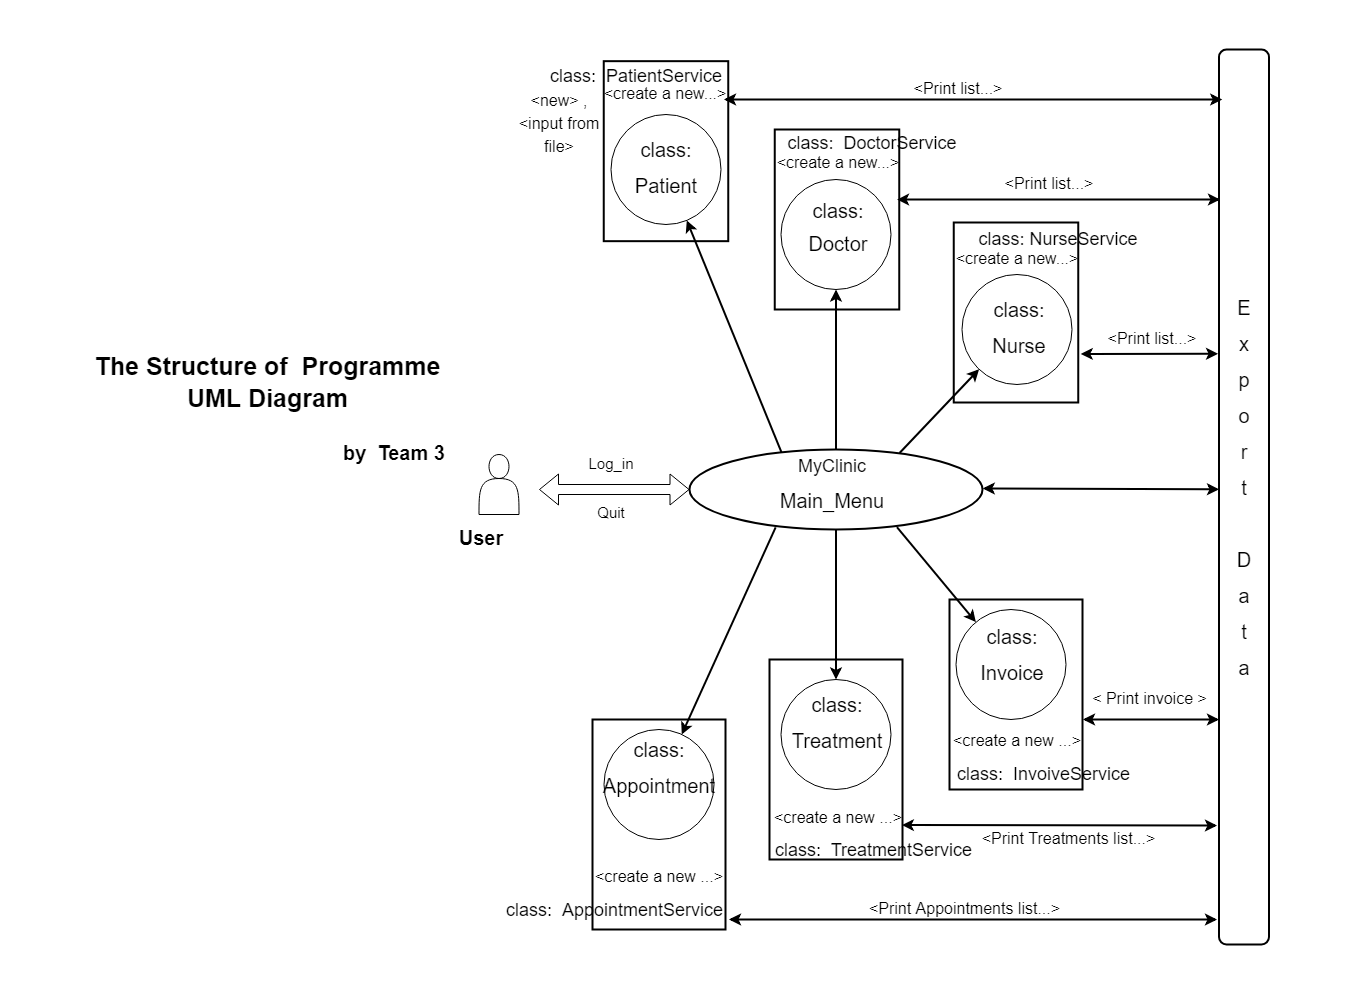

The diagram above was exported from draw.io. Its source (the exported page's mxGraphModel, read from the mxfile embedded in the PNG):
<mxGraphModel dx="3749.5" dy="2430" grid="1" gridSize="10" guides="1" tooltips="1" connect="1" arrows="1" fold="1" page="1" pageScale="1.5" pageWidth="1169" pageHeight="826" background="none" math="0" shadow="0">
  <root>
    <mxCell id="0" />
    <mxCell id="1" parent="0" />
    <mxCell id="2" value="" style="rounded=0;whiteSpace=wrap;html=1;strokeWidth=7;strokeColor=none;" vertex="1" parent="1">
      <mxGeometry x="180" y="1294" width="1340" height="990" as="geometry" />
    </mxCell>
    <mxCell id="3" value="" style="rounded=0;whiteSpace=wrap;html=1;strokeWidth=2;" vertex="1" parent="1">
      <mxGeometry x="779.75" y="1351.67" width="124.5" height="180" as="geometry" />
    </mxCell>
    <mxCell id="4" value="" style="rounded=0;whiteSpace=wrap;html=1;strokeWidth=2;" vertex="1" parent="1">
      <mxGeometry x="950.75" y="1420" width="124.5" height="180" as="geometry" />
    </mxCell>
    <mxCell id="5" value="" style="rounded=0;whiteSpace=wrap;html=1;strokeWidth=2;" vertex="1" parent="1">
      <mxGeometry x="1125.5" y="1890" width="133" height="190" as="geometry" />
    </mxCell>
    <mxCell id="6" value="" style="rounded=0;whiteSpace=wrap;html=1;strokeWidth=2;" vertex="1" parent="1">
      <mxGeometry x="945.5" y="1950" width="133" height="200" as="geometry" />
    </mxCell>
    <mxCell id="7" value="" style="rounded=0;whiteSpace=wrap;html=1;strokeWidth=2;" vertex="1" parent="1">
      <mxGeometry x="768.5" y="2010" width="133" height="210" as="geometry" />
    </mxCell>
    <mxCell id="8" value="" style="rounded=0;whiteSpace=wrap;html=1;strokeWidth=2;" vertex="1" parent="1">
      <mxGeometry x="1129.75" y="1513" width="124.5" height="180" as="geometry" />
    </mxCell>
    <mxCell id="9" value="" style="edgeStyle=orthogonalEdgeStyle;rounded=0;orthogonalLoop=1;jettySize=auto;html=1;entryX=0.5;entryY=1;entryDx=0;entryDy=0;strokeWidth=2;" edge="1" source="10" target="13" parent="1">
      <mxGeometry relative="1" as="geometry">
        <mxPoint x="1012" y="1650" as="targetPoint" />
      </mxGeometry>
    </mxCell>
    <mxCell id="10" value="" style="ellipse;whiteSpace=wrap;html=1;strokeWidth=2;" vertex="1" parent="1">
      <mxGeometry x="865.5" y="1740" width="293" height="80" as="geometry" />
    </mxCell>
    <mxCell id="11" value="" style="ellipse;whiteSpace=wrap;html=1;aspect=fixed;" vertex="1" parent="1">
      <mxGeometry x="787" y="1405" width="110" height="110" as="geometry" />
    </mxCell>
    <mxCell id="12" value="" style="ellipse;whiteSpace=wrap;html=1;aspect=fixed;" vertex="1" parent="1">
      <mxGeometry x="780" y="2020" width="110" height="110" as="geometry" />
    </mxCell>
    <mxCell id="13" value="" style="ellipse;whiteSpace=wrap;html=1;aspect=fixed;" vertex="1" parent="1">
      <mxGeometry x="957" y="1470" width="110" height="110" as="geometry" />
    </mxCell>
    <mxCell id="14" value="" style="ellipse;whiteSpace=wrap;html=1;aspect=fixed;" vertex="1" parent="1">
      <mxGeometry x="957" y="1970" width="110" height="110" as="geometry" />
    </mxCell>
    <mxCell id="15" value="" style="ellipse;whiteSpace=wrap;html=1;aspect=fixed;" vertex="1" parent="1">
      <mxGeometry x="1138" y="1565" width="110" height="110" as="geometry" />
    </mxCell>
    <mxCell id="16" value="" style="ellipse;whiteSpace=wrap;html=1;aspect=fixed;" vertex="1" parent="1">
      <mxGeometry x="1132" y="1900" width="110" height="110" as="geometry" />
    </mxCell>
    <mxCell id="17" value="" style="rounded=1;whiteSpace=wrap;html=1;strokeWidth=2;" vertex="1" parent="1">
      <mxGeometry x="1395" y="1340" width="50" height="895" as="geometry" />
    </mxCell>
    <mxCell id="18" value="" style="endArrow=classic;html=1;exitX=0.717;exitY=0.043;exitDx=0;exitDy=0;exitPerimeter=0;strokeWidth=2;" edge="1" source="10" target="15" parent="1">
      <mxGeometry width="50" height="50" relative="1" as="geometry">
        <mxPoint x="1108.5" y="1740" as="sourcePoint" />
        <mxPoint x="1158.5" y="1690" as="targetPoint" />
      </mxGeometry>
    </mxCell>
    <mxCell id="19" value="" style="endArrow=classic;html=1;exitX=0.314;exitY=0.037;exitDx=0;exitDy=0;exitPerimeter=0;strokeWidth=2;" edge="1" source="10" target="11" parent="1">
      <mxGeometry width="50" height="50" relative="1" as="geometry">
        <mxPoint x="922" y="1740" as="sourcePoint" />
        <mxPoint x="972" y="1690" as="targetPoint" />
      </mxGeometry>
    </mxCell>
    <mxCell id="20" value="" style="endArrow=classic;html=1;exitX=0.294;exitY=0.974;exitDx=0;exitDy=0;exitPerimeter=0;strokeWidth=2;" edge="1" source="10" target="12" parent="1">
      <mxGeometry width="50" height="50" relative="1" as="geometry">
        <mxPoint x="954.8649999999998" y="1740" as="sourcePoint" />
        <mxPoint x="855" y="2030" as="targetPoint" />
      </mxGeometry>
    </mxCell>
    <mxCell id="21" value="" style="endArrow=classic;html=1;exitX=0.5;exitY=1;exitDx=0;exitDy=0;strokeWidth=2;" edge="1" source="10" target="14" parent="1">
      <mxGeometry width="50" height="50" relative="1" as="geometry">
        <mxPoint x="1155" y="1830" as="sourcePoint" />
        <mxPoint x="1205" y="1780" as="targetPoint" />
      </mxGeometry>
    </mxCell>
    <mxCell id="22" value="" style="endArrow=classic;html=1;exitX=0.708;exitY=0.969;exitDx=0;exitDy=0;exitPerimeter=0;strokeWidth=2;" edge="1" source="10" target="16" parent="1">
      <mxGeometry width="50" height="50" relative="1" as="geometry">
        <mxPoint x="1065" y="1830" as="sourcePoint" />
        <mxPoint x="1205" y="1780" as="targetPoint" />
      </mxGeometry>
    </mxCell>
    <mxCell id="23" value="" style="endArrow=classic;startArrow=classic;html=1;exitX=1.02;exitY=0.73;exitDx=0;exitDy=0;strokeWidth=2;entryX=-0.019;entryY=0.34;entryDx=0;entryDy=0;exitPerimeter=0;entryPerimeter=0;" edge="1" source="8" target="17" parent="1">
      <mxGeometry width="50" height="50" relative="1" as="geometry">
        <mxPoint x="1155" y="1830" as="sourcePoint" />
        <mxPoint x="1475" y="1540" as="targetPoint" />
      </mxGeometry>
    </mxCell>
    <mxCell id="24" value="" style="endArrow=classic;startArrow=classic;html=1;exitX=0.995;exitY=0.828;exitDx=0;exitDy=0;exitPerimeter=0;strokeWidth=2;" edge="1" source="6" parent="1">
      <mxGeometry width="50" height="50" relative="1" as="geometry">
        <mxPoint x="1075" y="2124" as="sourcePoint" />
        <mxPoint x="1393" y="2116" as="targetPoint" />
      </mxGeometry>
    </mxCell>
    <mxCell id="25" value="" style="endArrow=classic;startArrow=classic;html=1;strokeWidth=2;" edge="1" parent="1">
      <mxGeometry width="50" height="50" relative="1" as="geometry">
        <mxPoint x="1258.999999999999" y="2010" as="sourcePoint" />
        <mxPoint x="1395" y="2010" as="targetPoint" />
      </mxGeometry>
    </mxCell>
    <mxCell id="26" value="" style="endArrow=classic;startArrow=classic;html=1;strokeWidth=2;" edge="1" parent="1">
      <mxGeometry width="50" height="50" relative="1" as="geometry">
        <mxPoint x="905" y="2210" as="sourcePoint" />
        <mxPoint x="1393" y="2210" as="targetPoint" />
      </mxGeometry>
    </mxCell>
    <mxCell id="27" value="" style="shape=flexArrow;endArrow=classic;startArrow=classic;html=1;exitX=0;exitY=0.5;exitDx=0;exitDy=0;" edge="1" source="10" parent="1">
      <mxGeometry width="50" height="50" relative="1" as="geometry">
        <mxPoint x="1155" y="1830" as="sourcePoint" />
        <mxPoint x="715" y="1780" as="targetPoint" />
      </mxGeometry>
    </mxCell>
    <mxCell id="28" value="" style="shape=actor;whiteSpace=wrap;html=1;" vertex="1" parent="1">
      <mxGeometry x="655" y="1745" width="40" height="60" as="geometry" />
    </mxCell>
    <mxCell id="29" value="&lt;p style=&quot;line-height: 180%&quot;&gt;&lt;b style=&quot;line-height: 230%&quot;&gt;&lt;font style=&quot;font-size: 20px&quot;&gt;User&lt;/font&gt;&lt;/b&gt;&lt;/p&gt;" style="text;html=1;strokeColor=none;fillColor=none;align=center;verticalAlign=middle;whiteSpace=wrap;rounded=0;strokeWidth=7;" vertex="1" parent="1">
      <mxGeometry x="602" y="1805" width="110" height="50" as="geometry" />
    </mxCell>
    <mxCell id="30" value="&lt;p style=&quot;line-height: 180%&quot;&gt;&lt;font style=&quot;font-size: 18px&quot;&gt;MyClinic&lt;/font&gt;&lt;/p&gt;&lt;p style=&quot;line-height: 180%&quot;&gt;&lt;span style=&quot;font-size: 20px&quot;&gt;Main_Menu&lt;/span&gt;&lt;/p&gt;" style="text;html=1;strokeColor=none;fillColor=none;align=center;verticalAlign=middle;whiteSpace=wrap;rounded=0;strokeWidth=7;" vertex="1" parent="1">
      <mxGeometry x="953.5" y="1745" width="110" height="61" as="geometry" />
    </mxCell>
    <mxCell id="31" value="&lt;p style=&quot;line-height: 180%&quot;&gt;&lt;span style=&quot;font-size: 15px&quot;&gt;Log_in&lt;/span&gt;&lt;/p&gt;" style="text;html=1;strokeColor=none;fillColor=none;align=center;verticalAlign=middle;whiteSpace=wrap;rounded=0;strokeWidth=7;" vertex="1" parent="1">
      <mxGeometry x="732" y="1740" width="110" height="30" as="geometry" />
    </mxCell>
    <mxCell id="32" value="&lt;p style=&quot;line-height: 180%&quot;&gt;&lt;span style=&quot;font-size: 15px&quot;&gt;Quit&lt;/span&gt;&lt;/p&gt;" style="text;html=1;strokeColor=none;fillColor=none;align=center;verticalAlign=middle;whiteSpace=wrap;rounded=0;strokeWidth=7;" vertex="1" parent="1">
      <mxGeometry x="732" y="1789" width="110" height="30" as="geometry" />
    </mxCell>
    <mxCell id="33" value="&lt;p style=&quot;line-height: 180%&quot;&gt;&lt;span style=&quot;font-size: 20px&quot;&gt;class:&lt;/span&gt;&lt;/p&gt;&lt;p style=&quot;line-height: 180%&quot;&gt;&lt;span style=&quot;font-size: 20px&quot;&gt;Appointment&lt;/span&gt;&lt;br&gt;&lt;/p&gt;" style="text;html=1;strokeColor=none;fillColor=none;align=center;verticalAlign=middle;whiteSpace=wrap;rounded=0;strokeWidth=7;" vertex="1" parent="1">
      <mxGeometry x="780" y="2040" width="110" height="40" as="geometry" />
    </mxCell>
    <mxCell id="34" value="&lt;p style=&quot;line-height: 180%&quot;&gt;&lt;span style=&quot;font-size: 20px&quot;&gt;class:&lt;/span&gt;&lt;/p&gt;&lt;p style=&quot;text-align: left ; line-height: 180%&quot;&gt;&lt;span style=&quot;font-size: 20px&quot;&gt;Nurse&lt;/span&gt;&lt;/p&gt;" style="text;html=1;strokeColor=none;fillColor=none;align=center;verticalAlign=middle;whiteSpace=wrap;rounded=0;strokeWidth=7;" vertex="1" parent="1">
      <mxGeometry x="1140" y="1595" width="110" height="50" as="geometry" />
    </mxCell>
    <mxCell id="35" value="&lt;p style=&quot;line-height: 180%&quot;&gt;&lt;span style=&quot;font-size: 20px&quot;&gt;class:&lt;/span&gt;&lt;/p&gt;&lt;p style=&quot;text-align: left ; line-height: 180%&quot;&gt;&lt;span style=&quot;font-size: 20px ; line-height: 28%&quot;&gt;Doctor&lt;/span&gt;&lt;/p&gt;" style="text;html=1;strokeColor=none;fillColor=none;align=center;verticalAlign=middle;whiteSpace=wrap;rounded=0;strokeWidth=7;" vertex="1" parent="1">
      <mxGeometry x="959" y="1495" width="110" height="50" as="geometry" />
    </mxCell>
    <mxCell id="36" value="&lt;p style=&quot;line-height: 180% ; font-size: 18px&quot;&gt;&lt;span&gt;class:&amp;nbsp;&amp;nbsp;&lt;/span&gt;&lt;span style=&quot;text-align: left&quot;&gt;PatientService&lt;/span&gt;&lt;/p&gt;" style="text;html=1;strokeColor=none;fillColor=none;align=center;verticalAlign=middle;whiteSpace=wrap;rounded=0;strokeWidth=7;" vertex="1" parent="1">
      <mxGeometry x="707" y="1346" width="210" height="40" as="geometry" />
    </mxCell>
    <mxCell id="37" value="&lt;p style=&quot;line-height: 180%&quot;&gt;&lt;span style=&quot;font-size: 20px&quot;&gt;class:&lt;/span&gt;&lt;/p&gt;&lt;p style=&quot;text-align: left ; line-height: 180%&quot;&gt;&lt;span style=&quot;font-size: 20px&quot;&gt;Patient&lt;/span&gt;&lt;/p&gt;" style="text;html=1;strokeColor=none;fillColor=none;align=center;verticalAlign=middle;whiteSpace=wrap;rounded=0;strokeWidth=7;" vertex="1" parent="1">
      <mxGeometry x="787" y="1435" width="110" height="50" as="geometry" />
    </mxCell>
    <mxCell id="38" value="&lt;p style=&quot;line-height: 180%&quot;&gt;&lt;span style=&quot;font-size: 20px&quot;&gt;class:&lt;/span&gt;&lt;/p&gt;&lt;p style=&quot;line-height: 180%&quot;&gt;&lt;span style=&quot;font-size: 20px&quot;&gt;Treatment&lt;/span&gt;&lt;br&gt;&lt;/p&gt;" style="text;html=1;strokeColor=none;fillColor=none;align=center;verticalAlign=middle;whiteSpace=wrap;rounded=0;strokeWidth=7;" vertex="1" parent="1">
      <mxGeometry x="958" y="1990" width="110" height="50" as="geometry" />
    </mxCell>
    <mxCell id="39" value="&lt;p style=&quot;line-height: 180%&quot;&gt;&lt;span style=&quot;font-size: 20px&quot;&gt;class:&lt;/span&gt;&lt;/p&gt;&lt;p style=&quot;line-height: 180%&quot;&gt;&lt;span style=&quot;font-size: 20px&quot;&gt;Invoice&lt;/span&gt;&lt;br&gt;&lt;/p&gt;" style="text;html=1;strokeColor=none;fillColor=none;align=center;verticalAlign=middle;whiteSpace=wrap;rounded=0;strokeWidth=7;" vertex="1" parent="1">
      <mxGeometry x="1134" y="1922" width="110" height="50" as="geometry" />
    </mxCell>
    <mxCell id="40" value="&lt;p style=&quot;line-height: 180% ; font-size: 18px&quot;&gt;&lt;font style=&quot;font-size: 18px&quot;&gt;&lt;font style=&quot;font-size: 18px&quot;&gt;class:&amp;nbsp;&lt;/font&gt;&amp;nbsp;TreatmentService&lt;/font&gt;&lt;/p&gt;" style="text;html=1;strokeColor=none;fillColor=none;align=center;verticalAlign=middle;whiteSpace=wrap;rounded=0;strokeWidth=7;" vertex="1" parent="1">
      <mxGeometry x="933.5" y="2120" width="233" height="40" as="geometry" />
    </mxCell>
    <mxCell id="41" value="&lt;p style=&quot;line-height: 180% ; font-size: 18px&quot;&gt;&lt;font style=&quot;font-size: 18px&quot;&gt;&lt;font style=&quot;font-size: 18px&quot;&gt;class:&amp;nbsp;&lt;/font&gt;&amp;nbsp;InvoiveService&lt;/font&gt;&lt;/p&gt;" style="text;html=1;strokeColor=none;fillColor=none;align=center;verticalAlign=middle;whiteSpace=wrap;rounded=0;strokeWidth=7;" vertex="1" parent="1">
      <mxGeometry x="1103" y="2044" width="233" height="40" as="geometry" />
    </mxCell>
    <mxCell id="42" value="&lt;p style=&quot;line-height: 180% ; font-size: 18px&quot;&gt;&lt;font style=&quot;font-size: 18px&quot;&gt;&lt;font style=&quot;font-size: 18px&quot;&gt;class:&amp;nbsp;&lt;/font&gt;&amp;nbsp;&lt;/font&gt;&lt;span style=&quot;text-align: left&quot;&gt;AppointmentService&lt;/span&gt;&lt;/p&gt;" style="text;html=1;strokeColor=none;fillColor=none;align=center;verticalAlign=middle;whiteSpace=wrap;rounded=0;strokeWidth=7;" vertex="1" parent="1">
      <mxGeometry x="674" y="2180" width="233" height="40" as="geometry" />
    </mxCell>
    <mxCell id="43" value="&lt;p style=&quot;line-height: 180%&quot;&gt;&lt;font style=&quot;font-size: 16px&quot;&gt;&amp;lt;new&amp;gt; , &amp;lt;input from file&amp;gt;&lt;/font&gt;&lt;/p&gt;" style="text;html=1;strokeColor=none;fillColor=none;align=center;verticalAlign=middle;whiteSpace=wrap;rounded=0;strokeWidth=7;" vertex="1" parent="1">
      <mxGeometry x="690" y="1360" width="90" height="110" as="geometry" />
    </mxCell>
    <mxCell id="44" value="&lt;p style=&quot;line-height: 180%&quot;&gt;&lt;span style=&quot;font-size: 20px&quot;&gt;E&lt;/span&gt;&lt;/p&gt;&lt;p style=&quot;line-height: 180%&quot;&gt;&lt;span style=&quot;font-size: 20px&quot;&gt;x&lt;/span&gt;&lt;/p&gt;&lt;p style=&quot;line-height: 180%&quot;&gt;&lt;span style=&quot;font-size: 20px&quot;&gt;p&lt;/span&gt;&lt;/p&gt;&lt;p style=&quot;line-height: 180%&quot;&gt;&lt;span style=&quot;font-size: 20px&quot;&gt;o&lt;/span&gt;&lt;/p&gt;&lt;p style=&quot;line-height: 180%&quot;&gt;&lt;span style=&quot;font-size: 20px&quot;&gt;r&lt;/span&gt;&lt;/p&gt;&lt;p style=&quot;line-height: 180%&quot;&gt;&lt;span style=&quot;font-size: 20px&quot;&gt;t&lt;/span&gt;&lt;/p&gt;&lt;p style=&quot;line-height: 180%&quot;&gt;&lt;span style=&quot;font-size: 20px&quot;&gt;&amp;nbsp;&lt;/span&gt;&lt;/p&gt;&lt;p style=&quot;line-height: 180%&quot;&gt;&lt;span style=&quot;font-size: 20px&quot;&gt;D&lt;/span&gt;&lt;/p&gt;&lt;p style=&quot;line-height: 180%&quot;&gt;&lt;span style=&quot;font-size: 20px&quot;&gt;a&lt;/span&gt;&lt;/p&gt;&lt;p style=&quot;line-height: 180%&quot;&gt;&lt;span style=&quot;font-size: 20px&quot;&gt;t&lt;/span&gt;&lt;/p&gt;&lt;p style=&quot;line-height: 180%&quot;&gt;&lt;span style=&quot;font-size: 20px&quot;&gt;a&lt;/span&gt;&lt;/p&gt;" style="text;html=1;strokeColor=none;fillColor=none;align=center;verticalAlign=middle;whiteSpace=wrap;rounded=0;strokeWidth=7;" vertex="1" parent="1">
      <mxGeometry x="1395" y="1675" width="50" height="210" as="geometry" />
    </mxCell>
    <mxCell id="45" value="&lt;p style=&quot;line-height: 180%&quot;&gt;&lt;font style=&quot;font-size: 16px&quot;&gt;&amp;lt;create a new ...&amp;gt;&lt;/font&gt;&lt;/p&gt;" style="text;html=1;strokeColor=none;fillColor=none;align=center;verticalAlign=middle;whiteSpace=wrap;rounded=0;strokeWidth=7;" vertex="1" parent="1">
      <mxGeometry x="750" y="2148" width="170" height="40" as="geometry" />
    </mxCell>
    <mxCell id="46" value="&lt;p style=&quot;line-height: 180%&quot;&gt;&lt;font style=&quot;font-size: 16px&quot;&gt;&amp;lt;create a new ...&amp;gt;&lt;/font&gt;&lt;/p&gt;" style="text;html=1;strokeColor=none;fillColor=none;align=center;verticalAlign=middle;whiteSpace=wrap;rounded=0;strokeWidth=7;" vertex="1" parent="1">
      <mxGeometry x="929" y="2089" width="170" height="40" as="geometry" />
    </mxCell>
    <mxCell id="47" value="&lt;p style=&quot;line-height: 180%&quot;&gt;&lt;font style=&quot;font-size: 16px&quot;&gt;&amp;lt;create a new ...&amp;gt;&lt;/font&gt;&lt;/p&gt;" style="text;html=1;strokeColor=none;fillColor=none;align=center;verticalAlign=middle;whiteSpace=wrap;rounded=0;strokeWidth=7;" vertex="1" parent="1">
      <mxGeometry x="1109" y="2012" width="170" height="40" as="geometry" />
    </mxCell>
    <mxCell id="48" value="&lt;p style=&quot;line-height: 180%&quot;&gt;&lt;font style=&quot;font-size: 16px&quot;&gt;&amp;lt; Print invoice &amp;gt;&lt;/font&gt;&lt;/p&gt;" style="text;html=1;strokeColor=none;fillColor=none;align=center;verticalAlign=middle;whiteSpace=wrap;rounded=0;strokeWidth=7;" vertex="1" parent="1">
      <mxGeometry x="1265" y="1970" width="123" height="40" as="geometry" />
    </mxCell>
    <mxCell id="49" value="&lt;p style=&quot;line-height: 180%&quot;&gt;&lt;font style=&quot;font-size: 16px&quot;&gt;&amp;lt;Print list...&amp;gt;&lt;/font&gt;&lt;/p&gt;" style="text;html=1;strokeColor=none;fillColor=none;align=center;verticalAlign=middle;whiteSpace=wrap;rounded=0;strokeWidth=7;" vertex="1" parent="1">
      <mxGeometry x="1270" y="1610" width="118" height="40" as="geometry" />
    </mxCell>
    <mxCell id="50" value="&lt;p style=&quot;line-height: 180%&quot;&gt;&lt;font style=&quot;font-size: 16px&quot;&gt;&amp;lt;Print Appointments list...&amp;gt;&lt;/font&gt;&lt;/p&gt;" style="text;html=1;strokeColor=none;fillColor=none;align=center;verticalAlign=middle;whiteSpace=wrap;rounded=0;strokeWidth=7;" vertex="1" parent="1">
      <mxGeometry x="1039" y="2180" width="203" height="40" as="geometry" />
    </mxCell>
    <mxCell id="51" value="&lt;p style=&quot;line-height: 180%&quot;&gt;&lt;font style=&quot;font-size: 16px&quot;&gt;&amp;lt;Print Treatments list...&amp;gt;&lt;/font&gt;&lt;/p&gt;" style="text;html=1;strokeColor=none;fillColor=none;align=center;verticalAlign=middle;whiteSpace=wrap;rounded=0;strokeWidth=7;" vertex="1" parent="1">
      <mxGeometry x="1153" y="2110" width="183" height="40" as="geometry" />
    </mxCell>
    <mxCell id="52" value="&lt;p style=&quot;line-height: 180%&quot;&gt;&lt;b style=&quot;line-height: 230%&quot;&gt;&lt;font style=&quot;font-size: 25px&quot;&gt;The Structure of&amp;nbsp; Programme UML Diagram&lt;/font&gt;&lt;/b&gt;&lt;/p&gt;" style="text;html=1;strokeColor=none;fillColor=none;align=center;verticalAlign=middle;whiteSpace=wrap;rounded=0;strokeWidth=7;" vertex="1" parent="1">
      <mxGeometry x="245" y="1610" width="397" height="130" as="geometry" />
    </mxCell>
    <mxCell id="53" value="&lt;p style=&quot;line-height: 180%&quot;&gt;&lt;b style=&quot;line-height: 230%&quot;&gt;&lt;font style=&quot;font-size: 20px&quot;&gt;by&amp;nbsp; Team 3&lt;/font&gt;&lt;/b&gt;&lt;/p&gt;" style="text;html=1;strokeColor=none;fillColor=none;align=center;verticalAlign=middle;whiteSpace=wrap;rounded=0;strokeWidth=7;" vertex="1" parent="1">
      <mxGeometry x="515" y="1720" width="110" height="50" as="geometry" />
    </mxCell>
    <mxCell id="54" value="" style="endArrow=classic;startArrow=classic;html=1;exitX=1.001;exitY=0.486;exitDx=0;exitDy=0;exitPerimeter=0;strokeWidth=2;" edge="1" source="10" parent="1">
      <mxGeometry width="50" height="50" relative="1" as="geometry">
        <mxPoint x="1155" y="1780" as="sourcePoint" />
        <mxPoint x="1395" y="1779.8099999999995" as="targetPoint" />
      </mxGeometry>
    </mxCell>
    <mxCell id="55" value="" style="endArrow=classic;startArrow=classic;html=1;exitX=0.958;exitY=0.417;exitDx=0;exitDy=0;strokeWidth=2;entryX=0.01;entryY=0.277;entryDx=0;entryDy=0;exitPerimeter=0;entryPerimeter=0;" edge="1" parent="1">
      <mxGeometry width="50" height="50" relative="1" as="geometry">
        <mxPoint x="1073.0210000000006" y="1490.06" as="sourcePoint" />
        <mxPoint x="1396.0100000000002" y="1489.9950000000003" as="targetPoint" />
      </mxGeometry>
    </mxCell>
    <mxCell id="56" value="&lt;p style=&quot;line-height: 180%&quot;&gt;&lt;font style=&quot;font-size: 16px&quot;&gt;&amp;lt;Print list...&amp;gt;&lt;/font&gt;&lt;/p&gt;" style="text;html=1;strokeColor=none;fillColor=none;align=center;verticalAlign=middle;whiteSpace=wrap;rounded=0;strokeWidth=7;" vertex="1" parent="1">
      <mxGeometry x="1167" y="1455" width="118" height="40" as="geometry" />
    </mxCell>
    <mxCell id="57" value="&lt;p style=&quot;line-height: 180%&quot;&gt;&lt;font style=&quot;font-size: 16px&quot;&gt;&amp;lt;Print list...&amp;gt;&lt;/font&gt;&lt;/p&gt;" style="text;html=1;strokeColor=none;fillColor=none;align=center;verticalAlign=middle;whiteSpace=wrap;rounded=0;strokeWidth=7;" vertex="1" parent="1">
      <mxGeometry x="1075.25" y="1360" width="118" height="40" as="geometry" />
    </mxCell>
    <mxCell id="58" value="" style="endArrow=classic;startArrow=classic;html=1;exitX=0.966;exitY=0.213;exitDx=0;exitDy=0;strokeWidth=2;entryX=0.01;entryY=0.277;entryDx=0;entryDy=0;exitPerimeter=0;entryPerimeter=0;" edge="1" source="3" parent="1">
      <mxGeometry width="50" height="50" relative="1" as="geometry">
        <mxPoint x="1075.2510000000007" y="1390.07" as="sourcePoint" />
        <mxPoint x="1398.2399999999998" y="1390.0049999999992" as="targetPoint" />
      </mxGeometry>
    </mxCell>
    <mxCell id="59" value="&lt;p style=&quot;line-height: 180% ; font-size: 18px&quot;&gt;&lt;span&gt;class:&amp;nbsp; Doctor&lt;/span&gt;&lt;span style=&quot;text-align: left&quot;&gt;Service&lt;/span&gt;&lt;/p&gt;" style="text;html=1;strokeColor=none;fillColor=none;align=center;verticalAlign=middle;whiteSpace=wrap;rounded=0;strokeWidth=7;" vertex="1" parent="1">
      <mxGeometry x="943" y="1413" width="210" height="40" as="geometry" />
    </mxCell>
    <mxCell id="60" value="&lt;p style=&quot;line-height: 180% ; font-size: 18px&quot;&gt;&lt;span&gt;class: Nurse&lt;/span&gt;&lt;span style=&quot;text-align: left&quot;&gt;Service&lt;/span&gt;&lt;/p&gt;" style="text;html=1;strokeColor=none;fillColor=none;align=center;verticalAlign=middle;whiteSpace=wrap;rounded=0;strokeWidth=7;" vertex="1" parent="1">
      <mxGeometry x="1129.75" y="1509" width="210" height="40" as="geometry" />
    </mxCell>
    <mxCell id="61" value="&lt;p style=&quot;line-height: 180%&quot;&gt;&lt;font style=&quot;font-size: 16px&quot;&gt;&amp;lt;create a new...&amp;gt;&lt;/font&gt;&lt;/p&gt;" style="text;html=1;strokeColor=none;fillColor=none;align=center;verticalAlign=middle;whiteSpace=wrap;rounded=0;strokeWidth=7;" vertex="1" parent="1">
      <mxGeometry x="756.75" y="1365" width="170" height="40" as="geometry" />
    </mxCell>
    <mxCell id="62" value="&lt;p style=&quot;line-height: 180%&quot;&gt;&lt;font style=&quot;font-size: 16px&quot;&gt;&amp;lt;create a new...&amp;gt;&lt;/font&gt;&lt;/p&gt;" style="text;html=1;strokeColor=none;fillColor=none;align=center;verticalAlign=middle;whiteSpace=wrap;rounded=0;strokeWidth=7;" vertex="1" parent="1">
      <mxGeometry x="929.5" y="1434" width="170" height="40" as="geometry" />
    </mxCell>
    <mxCell id="63" value="&lt;p style=&quot;line-height: 180%&quot;&gt;&lt;font style=&quot;font-size: 16px&quot;&gt;&amp;lt;create a new...&amp;gt;&lt;/font&gt;&lt;/p&gt;" style="text;html=1;strokeColor=none;fillColor=none;align=center;verticalAlign=middle;whiteSpace=wrap;rounded=0;strokeWidth=7;" vertex="1" parent="1">
      <mxGeometry x="1108" y="1529.67" width="170" height="40" as="geometry" />
    </mxCell>
  </root>
</mxGraphModel>